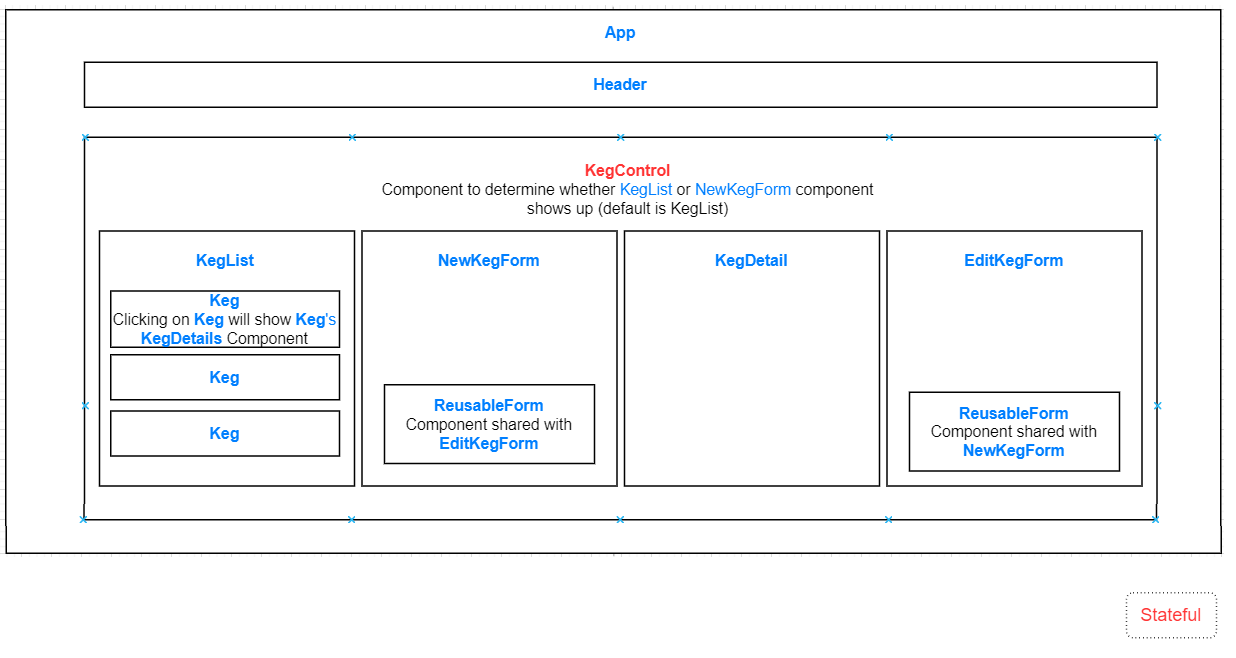

The diagram above was exported from draw.io. Its source (the exported page's mxGraphModel, read from the mxfile embedded in the PNG):
<mxGraphModel dx="1564" dy="776" grid="1" gridSize="10" guides="1" tooltips="1" connect="1" arrows="1" fold="1" page="1" pageScale="1" pageWidth="850" pageHeight="1100" math="0" shadow="0">
  <root>
    <mxCell id="0" />
    <mxCell id="1" parent="0" />
    <mxCell id="kVYslgFNzXfvfW45FNZ4-1" value="" style="whiteSpace=wrap;html=1;aspect=fixed;fontSize=21;" parent="1" vertex="1">
      <mxGeometry x="40" y="40" width="1620" height="1620" as="geometry" />
    </mxCell>
    <mxCell id="kVYslgFNzXfvfW45FNZ4-3" value="" style="whiteSpace=wrap;html=1;aspect=fixed;fontSize=21;" parent="1" vertex="1">
      <mxGeometry x="145" y="210" width="1430" height="1430" as="geometry" />
    </mxCell>
    <mxCell id="kVYslgFNzXfvfW45FNZ4-4" value="" style="whiteSpace=wrap;html=1;aspect=fixed;fontSize=21;" parent="1" vertex="1">
      <mxGeometry x="165" y="335" width="340" height="340" as="geometry" />
    </mxCell>
    <mxCell id="kVYslgFNzXfvfW45FNZ4-22" value="&lt;b style=&quot;font-size: 21px&quot;&gt;&lt;font style=&quot;font-size: 21px&quot; color=&quot;#007fff&quot;&gt;App&lt;/font&gt;&lt;/b&gt;" style="text;html=1;strokeColor=none;fillColor=none;align=center;verticalAlign=middle;whiteSpace=wrap;rounded=0;glass=0;fontSize=21;" parent="1" vertex="1">
      <mxGeometry x="840" y="60" width="40" height="20" as="geometry" />
    </mxCell>
    <mxCell id="kVYslgFNzXfvfW45FNZ4-25" value="&lt;font style=&quot;font-size: 21px&quot; color=&quot;#007fff&quot;&gt;&lt;b style=&quot;font-size: 21px&quot;&gt;Header&lt;/b&gt;&lt;/font&gt;" style="rounded=0;whiteSpace=wrap;html=1;glass=0;fontSize=21;align=center;" parent="1" vertex="1">
      <mxGeometry x="145" y="110" width="1430" height="60" as="geometry" />
    </mxCell>
    <mxCell id="kVYslgFNzXfvfW45FNZ4-31" value="" style="whiteSpace=wrap;html=1;aspect=fixed;fontSize=21;" parent="1" vertex="1">
      <mxGeometry x="515" y="335" width="340" height="340" as="geometry" />
    </mxCell>
    <mxCell id="kVYslgFNzXfvfW45FNZ4-33" value="&lt;font style=&quot;font-size: 21px&quot;&gt;&lt;b style=&quot;font-size: 21px&quot;&gt;&lt;font color=&quot;#ff3333&quot;&gt;KegControl&lt;/font&gt;&lt;/b&gt;&lt;br style=&quot;font-size: 21px&quot;&gt;&lt;font style=&quot;font-size: 21px&quot;&gt;Component to determine whether &lt;font color=&quot;#007fff&quot;&gt;KegList &lt;/font&gt;or &lt;font color=&quot;#007fff&quot;&gt;NewKegForm &lt;/font&gt;component shows up (default is KegList)&lt;/font&gt;&lt;/font&gt;" style="text;html=1;strokeColor=none;fillColor=none;align=center;verticalAlign=middle;whiteSpace=wrap;rounded=0;glass=0;fontSize=21;" parent="1" vertex="1">
      <mxGeometry x="525" y="240" width="690" height="80" as="geometry" />
    </mxCell>
    <mxCell id="kVYslgFNzXfvfW45FNZ4-35" value="&lt;font style=&quot;font-size: 21px&quot; color=&quot;#007fff&quot;&gt;&lt;b style=&quot;font-size: 21px&quot;&gt;KegList&lt;/b&gt;&lt;/font&gt;" style="text;html=1;strokeColor=none;fillColor=none;align=center;verticalAlign=middle;whiteSpace=wrap;rounded=0;glass=0;fontSize=21;" parent="1" vertex="1">
      <mxGeometry x="312.5" y="365" width="40" height="20" as="geometry" />
    </mxCell>
    <mxCell id="kVYslgFNzXfvfW45FNZ4-36" value="&lt;font style=&quot;font-size: 21px&quot; color=&quot;#007fff&quot;&gt;&lt;b style=&quot;font-size: 21px&quot;&gt;NewKegForm&lt;/b&gt;&lt;/font&gt;" style="text;html=1;strokeColor=none;fillColor=none;align=center;verticalAlign=middle;whiteSpace=wrap;rounded=0;glass=0;fontSize=21;" parent="1" vertex="1">
      <mxGeometry x="665" y="365" width="40" height="20" as="geometry" />
    </mxCell>
    <mxCell id="kVYslgFNzXfvfW45FNZ4-43" value="&lt;b style=&quot;font-size: 21px&quot;&gt;&lt;font color=&quot;#007fff&quot;&gt;Keg&lt;/font&gt;&lt;/b&gt;&lt;br style=&quot;font-size: 21px&quot;&gt;Clicking on &lt;font color=&quot;#007fff&quot;&gt;&lt;b style=&quot;font-size: 21px&quot;&gt;Keg&lt;/b&gt; &lt;/font&gt;will show &lt;font color=&quot;#007fff&quot;&gt;&lt;b style=&quot;font-size: 21px&quot;&gt;Keg&lt;/b&gt;'s &lt;/font&gt;&lt;b style=&quot;font-size: 21px&quot;&gt;&lt;font color=&quot;#007fff&quot;&gt;KegDetails &lt;/font&gt;&lt;/b&gt;Component" style="rounded=0;whiteSpace=wrap;html=1;glass=0;fontSize=21;" parent="1" vertex="1">
      <mxGeometry x="180" y="415" width="305" height="75" as="geometry" />
    </mxCell>
    <mxCell id="kVYslgFNzXfvfW45FNZ4-45" value="&lt;b style=&quot;font-size: 21px&quot;&gt;&lt;font color=&quot;#007fff&quot;&gt;Keg&lt;/font&gt;&lt;/b&gt;" style="rounded=0;whiteSpace=wrap;html=1;glass=0;fontSize=21;" parent="1" vertex="1">
      <mxGeometry x="180" y="500" width="305" height="60" as="geometry" />
    </mxCell>
    <mxCell id="kVYslgFNzXfvfW45FNZ4-47" value="&lt;b style=&quot;font-size: 21px&quot;&gt;&lt;font color=&quot;#007fff&quot;&gt;Keg&lt;/font&gt;&lt;/b&gt;" style="rounded=0;whiteSpace=wrap;html=1;glass=0;fontSize=21;" parent="1" vertex="1">
      <mxGeometry x="180" y="575" width="305" height="60" as="geometry" />
    </mxCell>
    <mxCell id="kVYslgFNzXfvfW45FNZ4-54" value="" style="whiteSpace=wrap;html=1;aspect=fixed;rounded=0;glass=0;fontSize=21;" parent="1" vertex="1">
      <mxGeometry x="865" y="335" width="340" height="340" as="geometry" />
    </mxCell>
    <mxCell id="kVYslgFNzXfvfW45FNZ4-59" value="" style="whiteSpace=wrap;html=1;aspect=fixed;rounded=0;glass=0;fontSize=21;" parent="1" vertex="1">
      <mxGeometry x="1215" y="335" width="340" height="340" as="geometry" />
    </mxCell>
    <mxCell id="kVYslgFNzXfvfW45FNZ4-60" value="&lt;font style=&quot;font-size: 21px&quot; color=&quot;#007fff&quot;&gt;&lt;b style=&quot;font-size: 21px&quot;&gt;KegDetail&lt;/b&gt;&lt;/font&gt;" style="text;html=1;strokeColor=none;fillColor=none;align=center;verticalAlign=middle;whiteSpace=wrap;rounded=0;glass=0;fontSize=21;" parent="1" vertex="1">
      <mxGeometry x="1015" y="365" width="40" height="20" as="geometry" />
    </mxCell>
    <mxCell id="kVYslgFNzXfvfW45FNZ4-61" value="&lt;b style=&quot;font-size: 21px&quot;&gt;&lt;font style=&quot;font-size: 21px&quot; color=&quot;#007fff&quot;&gt;EditKegForm&lt;/font&gt;&lt;/b&gt;" style="text;html=1;strokeColor=none;fillColor=none;align=center;verticalAlign=middle;whiteSpace=wrap;rounded=0;glass=0;fontSize=21;" parent="1" vertex="1">
      <mxGeometry x="1365" y="365" width="40" height="20" as="geometry" />
    </mxCell>
    <mxCell id="kVYslgFNzXfvfW45FNZ4-66" value="&lt;font style=&quot;font-size: 21px&quot; color=&quot;#007fff&quot;&gt;&lt;b style=&quot;font-size: 21px&quot;&gt;ReusableForm&lt;/b&gt;&lt;/font&gt;&lt;br style=&quot;font-size: 21px&quot;&gt;Component shared with &lt;font style=&quot;font-size: 21px&quot; color=&quot;#007fff&quot;&gt;&lt;b style=&quot;font-size: 21px&quot;&gt;EditKegForm&lt;/b&gt;&lt;/font&gt;" style="rounded=0;whiteSpace=wrap;html=1;glass=0;fontSize=21;" parent="1" vertex="1">
      <mxGeometry x="545" y="540" width="280" height="105" as="geometry" />
    </mxCell>
    <mxCell id="kVYslgFNzXfvfW45FNZ4-67" value="&lt;font style=&quot;font-size: 21px&quot; color=&quot;#007fff&quot;&gt;&lt;b style=&quot;font-size: 21px&quot;&gt;ReusableForm&lt;/b&gt;&lt;/font&gt;&lt;br style=&quot;font-size: 21px&quot;&gt;Component shared with &lt;font style=&quot;font-size: 21px&quot; color=&quot;#007fff&quot;&gt;&lt;b style=&quot;font-size: 21px&quot;&gt;New&lt;font style=&quot;font-size: 21px&quot;&gt;KegForm&lt;/font&gt;&lt;/b&gt;&lt;/font&gt;" style="rounded=0;whiteSpace=wrap;html=1;glass=0;fontSize=21;" parent="1" vertex="1">
      <mxGeometry x="1245" y="550" width="280" height="105" as="geometry" />
    </mxCell>
    <mxCell id="bRzrehjq9YpR2x5pFpYz-1" value="Text" style="text;html=1;strokeColor=none;fillColor=none;align=center;verticalAlign=middle;whiteSpace=wrap;rounded=0;" vertex="1" parent="1">
      <mxGeometry x="890" y="610" width="40" height="20" as="geometry" />
    </mxCell>
    <mxCell id="bRzrehjq9YpR2x5pFpYz-2" value="Text" style="text;html=1;strokeColor=none;fillColor=none;align=center;verticalAlign=middle;whiteSpace=wrap;rounded=0;" vertex="1" parent="1">
      <mxGeometry x="890" y="610" width="40" height="20" as="geometry" />
    </mxCell>
    <mxCell id="bRzrehjq9YpR2x5pFpYz-3" value="&lt;font style=&quot;font-size: 24px&quot; color=&quot;#ff3333&quot;&gt;Stateful&lt;/font&gt;" style="rounded=1;whiteSpace=wrap;html=1;dashed=1;dashPattern=1 4;" vertex="1" parent="1">
      <mxGeometry x="1365" y="820" width="120" height="60" as="geometry" />
    </mxCell>
    <mxCell id="bRzrehjq9YpR2x5pFpYz-4" value="Text" style="text;html=1;strokeColor=none;fillColor=none;align=center;verticalAlign=middle;whiteSpace=wrap;rounded=0;" vertex="1" parent="1">
      <mxGeometry x="890" y="610" width="40" height="20" as="geometry" />
    </mxCell>
  </root>
</mxGraphModel>